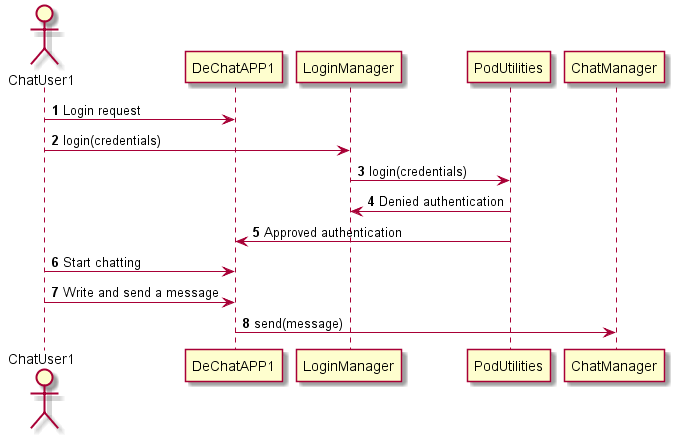

The diagram above was rendered by PlantUML. Its source (embedded in the PNG):
@startuml
autonumber
actor ChatUser1
ChatUser1 -> DeChatAPP1 : Login request
ChatUser1 -> LoginManager : login(credentials)
LoginManager -> PodUtilities : login(credentials)
PodUtilities -> LoginManager : Denied authentication
PodUtilities -> DeChatAPP1 : Approved authentication
ChatUser1 -> DeChatAPP1 : Start chatting
ChatUser1 -> DeChatAPP1 : Write and send a message
DeChatAPP1 -> ChatManager : send(message)
@enduml